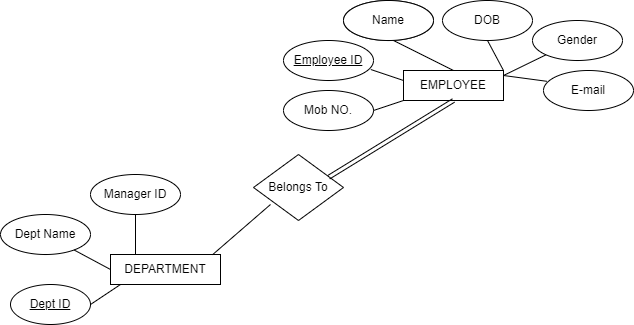

The diagram above was exported from draw.io. Its source (the exported page's mxGraphModel, read from the mxfile embedded in the PNG):
<mxGraphModel dx="2211" dy="719" grid="1" gridSize="10" guides="1" tooltips="1" connect="1" arrows="1" fold="1" page="1" pageScale="1" pageWidth="827" pageHeight="1169" math="0" shadow="0">
  <root>
    <mxCell id="WIyWlLk6GJQsqaUBKTNV-0" />
    <mxCell id="WIyWlLk6GJQsqaUBKTNV-1" parent="WIyWlLk6GJQsqaUBKTNV-0" />
    <mxCell id="4SXMXtYYWGDSWffhLYWl-49" value="EMPLOYEE" style="rounded=0;whiteSpace=wrap;html=1;" vertex="1" parent="WIyWlLk6GJQsqaUBKTNV-1">
      <mxGeometry x="330" y="210" width="100" height="30" as="geometry" />
    </mxCell>
    <mxCell id="4SXMXtYYWGDSWffhLYWl-50" value="&lt;u&gt;Employee ID&lt;/u&gt;" style="ellipse;whiteSpace=wrap;html=1;" vertex="1" parent="WIyWlLk6GJQsqaUBKTNV-1">
      <mxGeometry x="210" y="180" width="90" height="40" as="geometry" />
    </mxCell>
    <mxCell id="4SXMXtYYWGDSWffhLYWl-51" value="Employee Name" style="ellipse;whiteSpace=wrap;html=1;" vertex="1" parent="WIyWlLk6GJQsqaUBKTNV-1">
      <mxGeometry x="270" y="140" width="90" height="40" as="geometry" />
    </mxCell>
    <mxCell id="4SXMXtYYWGDSWffhLYWl-52" value="Name" style="ellipse;whiteSpace=wrap;html=1;" vertex="1" parent="WIyWlLk6GJQsqaUBKTNV-1">
      <mxGeometry x="270" y="140" width="90" height="40" as="geometry" />
    </mxCell>
    <mxCell id="4SXMXtYYWGDSWffhLYWl-53" value="DOB" style="ellipse;whiteSpace=wrap;html=1;" vertex="1" parent="WIyWlLk6GJQsqaUBKTNV-1">
      <mxGeometry x="369" y="140" width="90" height="40" as="geometry" />
    </mxCell>
    <mxCell id="4SXMXtYYWGDSWffhLYWl-54" value="Gender&lt;span style=&quot;color: rgba(0 , 0 , 0 , 0) ; font-family: monospace ; font-size: 0px&quot;&gt;%3CmxGraphModel%3E%3Croot%3E%3CmxCell%20id%3D%220%22%2F%3E%3CmxCell%20id%3D%221%22%20parent%3D%220%22%2F%3E%3CmxCell%20id%3D%222%22%20value%3D%22Employee%20Name%22%20style%3D%22ellipse%3BwhiteSpace%3Dwrap%3Bhtml%3D1%3B%22%20vertex%3D%221%22%20parent%3D%221%22%3E%3CmxGeometry%20x%3D%22270%22%20y%3D%22140%22%20width%3D%2290%22%20height%3D%2240%22%20as%3D%22geometry%22%2F%3E%3C%2FmxCell%3E%3C%2Froot%3E%3C%2FmxGraphModel%3E&lt;/span&gt;" style="ellipse;whiteSpace=wrap;html=1;" vertex="1" parent="WIyWlLk6GJQsqaUBKTNV-1">
      <mxGeometry x="459" y="160" width="90" height="40" as="geometry" />
    </mxCell>
    <mxCell id="4SXMXtYYWGDSWffhLYWl-55" value="E-mail" style="ellipse;whiteSpace=wrap;html=1;" vertex="1" parent="WIyWlLk6GJQsqaUBKTNV-1">
      <mxGeometry x="470" y="210" width="90" height="40" as="geometry" />
    </mxCell>
    <mxCell id="4SXMXtYYWGDSWffhLYWl-56" value="Mob NO." style="ellipse;whiteSpace=wrap;html=1;" vertex="1" parent="WIyWlLk6GJQsqaUBKTNV-1">
      <mxGeometry x="210" y="230" width="90" height="40" as="geometry" />
    </mxCell>
    <mxCell id="4SXMXtYYWGDSWffhLYWl-59" value="" style="endArrow=none;html=1;rounded=0;exitX=1;exitY=0.5;exitDx=0;exitDy=0;" edge="1" parent="WIyWlLk6GJQsqaUBKTNV-1" source="4SXMXtYYWGDSWffhLYWl-56">
      <mxGeometry width="50" height="50" relative="1" as="geometry">
        <mxPoint x="280" y="290" as="sourcePoint" />
        <mxPoint x="330" y="240" as="targetPoint" />
      </mxGeometry>
    </mxCell>
    <mxCell id="4SXMXtYYWGDSWffhLYWl-60" value="" style="endArrow=none;html=1;rounded=0;exitX=1;exitY=0.5;exitDx=0;exitDy=0;entryX=0.5;entryY=0;entryDx=0;entryDy=0;" edge="1" parent="WIyWlLk6GJQsqaUBKTNV-1" target="4SXMXtYYWGDSWffhLYWl-49">
      <mxGeometry width="50" height="50" relative="1" as="geometry">
        <mxPoint x="320" y="180" as="sourcePoint" />
        <mxPoint x="380" y="200" as="targetPoint" />
      </mxGeometry>
    </mxCell>
    <mxCell id="4SXMXtYYWGDSWffhLYWl-62" value="" style="endArrow=none;html=1;rounded=0;exitX=1;exitY=0.5;exitDx=0;exitDy=0;entryX=0.037;entryY=0.27;entryDx=0;entryDy=0;entryPerimeter=0;" edge="1" parent="WIyWlLk6GJQsqaUBKTNV-1" target="4SXMXtYYWGDSWffhLYWl-55">
      <mxGeometry width="50" height="50" relative="1" as="geometry">
        <mxPoint x="430" y="215" as="sourcePoint" />
        <mxPoint x="490" y="245" as="targetPoint" />
      </mxGeometry>
    </mxCell>
    <mxCell id="4SXMXtYYWGDSWffhLYWl-63" value="" style="endArrow=none;html=1;rounded=0;exitX=0.97;exitY=0.725;exitDx=0;exitDy=0;exitPerimeter=0;" edge="1" parent="WIyWlLk6GJQsqaUBKTNV-1" source="4SXMXtYYWGDSWffhLYWl-50">
      <mxGeometry width="50" height="50" relative="1" as="geometry">
        <mxPoint x="290" y="200" as="sourcePoint" />
        <mxPoint x="330" y="220" as="targetPoint" />
      </mxGeometry>
    </mxCell>
    <mxCell id="4SXMXtYYWGDSWffhLYWl-64" value="" style="endArrow=none;html=1;rounded=0;exitX=0.5;exitY=1;exitDx=0;exitDy=0;entryX=0.5;entryY=0;entryDx=0;entryDy=0;" edge="1" parent="WIyWlLk6GJQsqaUBKTNV-1" source="4SXMXtYYWGDSWffhLYWl-53">
      <mxGeometry width="50" height="50" relative="1" as="geometry">
        <mxPoint x="370" y="180" as="sourcePoint" />
        <mxPoint x="430" y="210" as="targetPoint" />
      </mxGeometry>
    </mxCell>
    <mxCell id="4SXMXtYYWGDSWffhLYWl-66" value="" style="endArrow=none;html=1;rounded=0;exitX=1;exitY=0.5;exitDx=0;exitDy=0;entryX=0;entryY=1;entryDx=0;entryDy=0;" edge="1" parent="WIyWlLk6GJQsqaUBKTNV-1" target="4SXMXtYYWGDSWffhLYWl-54">
      <mxGeometry width="50" height="50" relative="1" as="geometry">
        <mxPoint x="430" y="215" as="sourcePoint" />
        <mxPoint x="500" y="185" as="targetPoint" />
      </mxGeometry>
    </mxCell>
    <mxCell id="4SXMXtYYWGDSWffhLYWl-67" value="DEPARTMENT" style="rounded=0;whiteSpace=wrap;html=1;" vertex="1" parent="WIyWlLk6GJQsqaUBKTNV-1">
      <mxGeometry x="37" y="394" width="110" height="30" as="geometry" />
    </mxCell>
    <mxCell id="4SXMXtYYWGDSWffhLYWl-68" value="&lt;u&gt;Dept ID&lt;/u&gt;" style="ellipse;whiteSpace=wrap;html=1;" vertex="1" parent="WIyWlLk6GJQsqaUBKTNV-1">
      <mxGeometry x="-63" y="424" width="80" height="40" as="geometry" />
    </mxCell>
    <mxCell id="4SXMXtYYWGDSWffhLYWl-69" value="Dept Name" style="ellipse;whiteSpace=wrap;html=1;" vertex="1" parent="WIyWlLk6GJQsqaUBKTNV-1">
      <mxGeometry x="-73" y="354" width="90" height="40" as="geometry" />
    </mxCell>
    <mxCell id="4SXMXtYYWGDSWffhLYWl-70" value="Manager ID" style="ellipse;whiteSpace=wrap;html=1;" vertex="1" parent="WIyWlLk6GJQsqaUBKTNV-1">
      <mxGeometry x="17" y="314" width="90" height="40" as="geometry" />
    </mxCell>
    <mxCell id="4SXMXtYYWGDSWffhLYWl-71" value="" style="endArrow=none;html=1;rounded=0;entryX=0;entryY=0.5;entryDx=0;entryDy=0;" edge="1" parent="WIyWlLk6GJQsqaUBKTNV-1" source="4SXMXtYYWGDSWffhLYWl-69" target="4SXMXtYYWGDSWffhLYWl-67">
      <mxGeometry width="50" height="50" relative="1" as="geometry">
        <mxPoint x="-12.99999999999983" y="394" as="sourcePoint" />
        <mxPoint x="56.69999999999999" y="433" as="targetPoint" />
      </mxGeometry>
    </mxCell>
    <mxCell id="4SXMXtYYWGDSWffhLYWl-72" value="" style="endArrow=none;html=1;rounded=0;exitX=1;exitY=0.5;exitDx=0;exitDy=0;" edge="1" parent="WIyWlLk6GJQsqaUBKTNV-1" source="4SXMXtYYWGDSWffhLYWl-68">
      <mxGeometry width="50" height="50" relative="1" as="geometry">
        <mxPoint x="-2.9999999999997726" y="404" as="sourcePoint" />
        <mxPoint x="47" y="424" as="targetPoint" />
      </mxGeometry>
    </mxCell>
    <mxCell id="4SXMXtYYWGDSWffhLYWl-73" value="" style="endArrow=none;html=1;rounded=0;" edge="1" parent="WIyWlLk6GJQsqaUBKTNV-1" source="4SXMXtYYWGDSWffhLYWl-70">
      <mxGeometry width="50" height="50" relative="1" as="geometry">
        <mxPoint x="7.000000000000227" y="414" as="sourcePoint" />
        <mxPoint x="62" y="394" as="targetPoint" />
      </mxGeometry>
    </mxCell>
    <mxCell id="4SXMXtYYWGDSWffhLYWl-74" value="Belongs To" style="rhombus;whiteSpace=wrap;html=1;" vertex="1" parent="WIyWlLk6GJQsqaUBKTNV-1">
      <mxGeometry x="180" y="294" width="90" height="66" as="geometry" />
    </mxCell>
    <mxCell id="4SXMXtYYWGDSWffhLYWl-79" value="" style="shape=link;html=1;rounded=0;entryX=0.5;entryY=1;entryDx=0;entryDy=0;exitX=0.835;exitY=0.345;exitDx=0;exitDy=0;exitPerimeter=0;" edge="1" parent="WIyWlLk6GJQsqaUBKTNV-1" source="4SXMXtYYWGDSWffhLYWl-74" target="4SXMXtYYWGDSWffhLYWl-49">
      <mxGeometry width="100" relative="1" as="geometry">
        <mxPoint x="240" y="320" as="sourcePoint" />
        <mxPoint x="310" y="260" as="targetPoint" />
      </mxGeometry>
    </mxCell>
    <mxCell id="4SXMXtYYWGDSWffhLYWl-80" value="" style="endArrow=none;html=1;rounded=0;exitX=0.927;exitY=0.009;exitDx=0;exitDy=0;exitPerimeter=0;" edge="1" parent="WIyWlLk6GJQsqaUBKTNV-1" source="4SXMXtYYWGDSWffhLYWl-67">
      <mxGeometry width="50" height="50" relative="1" as="geometry">
        <mxPoint x="147" y="394" as="sourcePoint" />
        <mxPoint x="197" y="344" as="targetPoint" />
      </mxGeometry>
    </mxCell>
  </root>
</mxGraphModel>